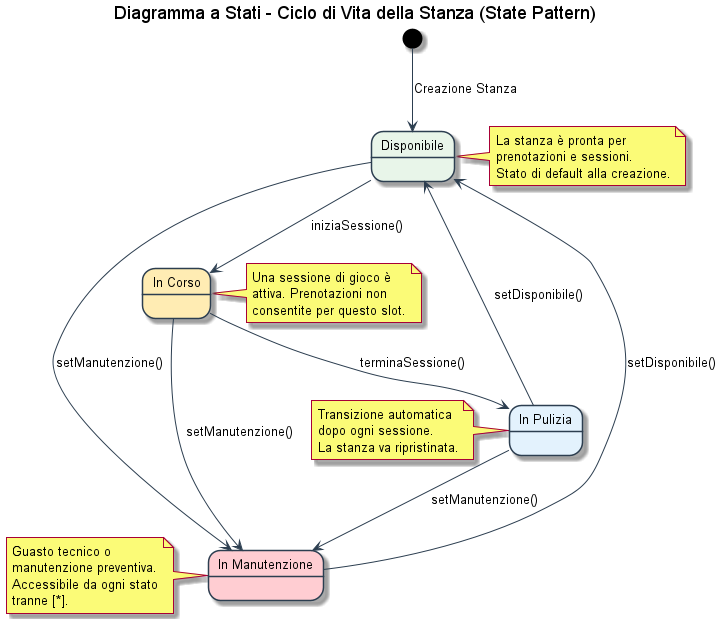

The diagram above was rendered by PlantUML. Its source (embedded in the PNG):
@startuml state_machine_room

title Diagramma a Stati - Ciclo di Vita della Stanza (State Pattern)

skinparam backgroundColor #FFFFFF
skinparam state {
    BackgroundColor #F0F4F8
    BorderColor #2C3E50
    FontSize 13
    ArrowColor #2C3E50
}

[*] --> Disponibile : Creazione Stanza

state "Disponibile" as Disponibile #E8F5E9 {
}

state "In Corso" as InCorso #FFECB3 {
}

state "In Pulizia" as InPulizia #E3F2FD {
}

state "In Manutenzione" as InManutenzione #FFCDD2 {
}

Disponibile --> InCorso : iniziaSessione()
Disponibile --> InManutenzione : setManutenzione()

InCorso --> InPulizia : terminaSessione()
InCorso --> InManutenzione : setManutenzione()

InPulizia --> Disponibile : setDisponibile()
InPulizia --> InManutenzione : setManutenzione()

InManutenzione --> Disponibile : setDisponibile()

note right of Disponibile
  La stanza è pronta per
  prenotazioni e sessioni.
  Stato di default alla creazione.
end note

note right of InCorso
  Una sessione di gioco è
  attiva. Prenotazioni non
  consentite per questo slot.
end note

note left of InPulizia
  Transizione automatica
  dopo ogni sessione.
  La stanza va ripristinata.
end note

note left of InManutenzione
  Guasto tecnico o
  manutenzione preventiva.
  Accessibile da ogni stato
  tranne [*].
end note

@enduml